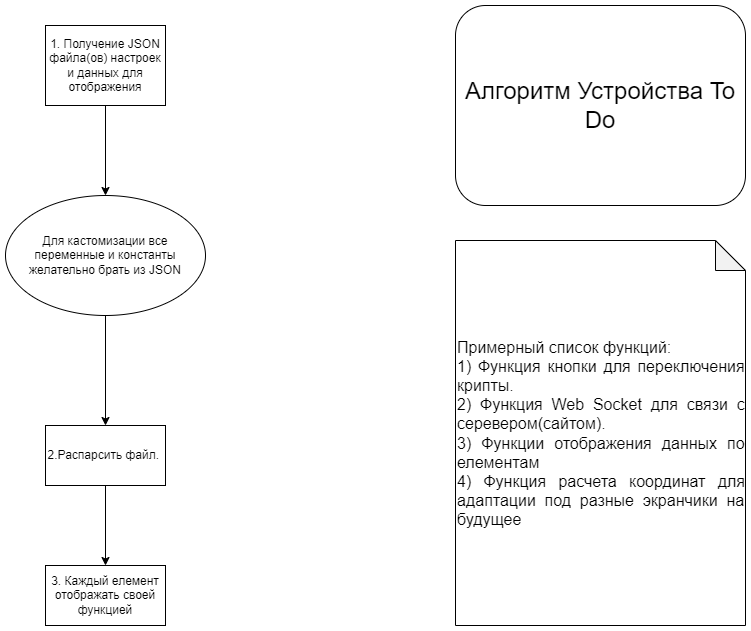

The diagram above was exported from draw.io. Its source (the exported page's mxGraphModel, read from the mxfile embedded in the PNG):
<mxGraphModel dx="2062" dy="1065" grid="1" gridSize="10" guides="1" tooltips="1" connect="1" arrows="1" fold="1" page="1" pageScale="1" pageWidth="827" pageHeight="1169" math="0" shadow="0">
  <root>
    <mxCell id="0" />
    <mxCell id="1" parent="0" />
    <mxCell id="dCwVWYeNTYd13TVIwAcu-1" value="&lt;font style=&quot;font-size: 24px;&quot;&gt;Алгоритм Устройства To Do&lt;br&gt;&lt;/font&gt;" style="rounded=1;whiteSpace=wrap;html=1;shadow=0;sketch=0;fillStyle=auto;strokeColor=default;" vertex="1" parent="1">
      <mxGeometry x="490" y="20" width="290" height="200" as="geometry" />
    </mxCell>
    <mxCell id="dCwVWYeNTYd13TVIwAcu-4" value="" style="edgeStyle=orthogonalEdgeStyle;rounded=0;orthogonalLoop=1;jettySize=auto;html=1;" edge="1" parent="1" source="dCwVWYeNTYd13TVIwAcu-2" target="dCwVWYeNTYd13TVIwAcu-3">
      <mxGeometry relative="1" as="geometry" />
    </mxCell>
    <mxCell id="dCwVWYeNTYd13TVIwAcu-2" value="1. Получение JSON файла(ов) настроек и данных для отображения" style="rounded=0;whiteSpace=wrap;html=1;" vertex="1" parent="1">
      <mxGeometry x="80" y="40" width="120" height="80" as="geometry" />
    </mxCell>
    <mxCell id="dCwVWYeNTYd13TVIwAcu-6" value="" style="edgeStyle=orthogonalEdgeStyle;rounded=0;orthogonalLoop=1;jettySize=auto;html=1;" edge="1" parent="1" source="dCwVWYeNTYd13TVIwAcu-3" target="dCwVWYeNTYd13TVIwAcu-5">
      <mxGeometry relative="1" as="geometry" />
    </mxCell>
    <mxCell id="dCwVWYeNTYd13TVIwAcu-3" value="Для кастомизации все переменные и константы желательно брать из JSON&lt;br&gt;" style="ellipse;whiteSpace=wrap;html=1;rounded=0;" vertex="1" parent="1">
      <mxGeometry x="40" y="210" width="200" height="120" as="geometry" />
    </mxCell>
    <mxCell id="dCwVWYeNTYd13TVIwAcu-10" value="" style="edgeStyle=orthogonalEdgeStyle;rounded=0;orthogonalLoop=1;jettySize=auto;html=1;" edge="1" parent="1" source="dCwVWYeNTYd13TVIwAcu-5" target="dCwVWYeNTYd13TVIwAcu-9">
      <mxGeometry relative="1" as="geometry" />
    </mxCell>
    <mxCell id="dCwVWYeNTYd13TVIwAcu-5" value="2.Распарсить файл.&amp;nbsp;" style="whiteSpace=wrap;html=1;rounded=0;" vertex="1" parent="1">
      <mxGeometry x="80" y="440" width="120" height="60" as="geometry" />
    </mxCell>
    <mxCell id="dCwVWYeNTYd13TVIwAcu-9" value="3. Каждый елемент отображать своей функцией" style="whiteSpace=wrap;html=1;rounded=0;" vertex="1" parent="1">
      <mxGeometry x="80" y="580" width="120" height="60" as="geometry" />
    </mxCell>
    <mxCell id="dCwVWYeNTYd13TVIwAcu-14" value="&lt;div style=&quot;text-align: justify;&quot;&gt;&lt;span style=&quot;font-size: 16px; background-color: initial;&quot;&gt;Примерный список функций:&lt;/span&gt;&lt;/div&gt;&lt;font style=&quot;font-size: 16px;&quot;&gt;&lt;div style=&quot;text-align: justify;&quot;&gt;&lt;span style=&quot;background-color: initial;&quot;&gt;1) Функция кнопки для переключения крипты.&lt;/span&gt;&lt;/div&gt;&lt;div style=&quot;text-align: justify;&quot;&gt;&lt;span style=&quot;background-color: initial;&quot;&gt;2) Функция Web Socket для связи с серевером(сайтом).&lt;/span&gt;&lt;/div&gt;&lt;div style=&quot;text-align: justify;&quot;&gt;&lt;span style=&quot;background-color: initial;&quot;&gt;3) Функции отображения данных по елементам&lt;/span&gt;&lt;/div&gt;&lt;div style=&quot;text-align: justify;&quot;&gt;&lt;span style=&quot;background-color: initial;&quot;&gt;4) Функция расчета координат для адаптации под разные экранчики на будущее&lt;/span&gt;&lt;/div&gt;&lt;/font&gt;" style="shape=note;whiteSpace=wrap;html=1;backgroundOutline=1;darkOpacity=0.05;align=left;" vertex="1" parent="1">
      <mxGeometry x="490" y="255" width="290" height="385" as="geometry" />
    </mxCell>
  </root>
</mxGraphModel>